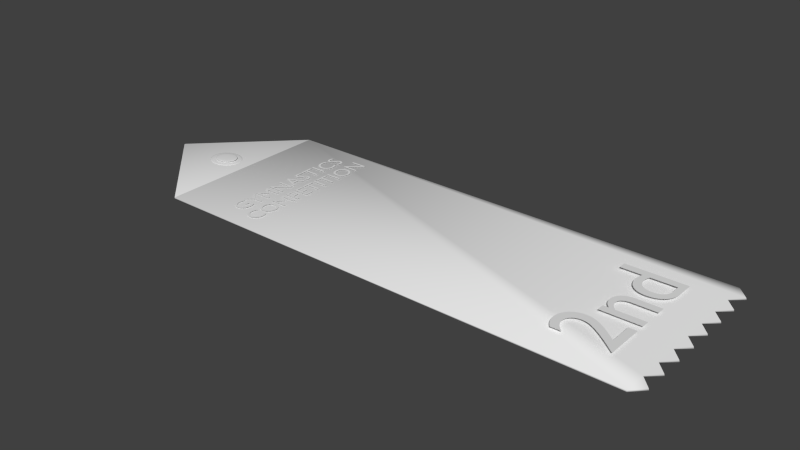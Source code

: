 # Source: LBSR_Ribbon.blend  (saved by Blender 2.73.0; exported with 4.5.12 LTS)
import bpy
from mathutils import Matrix  # noqa: F401  (used for matrix-valued properties, if any)

bpy.ops.wm.read_factory_settings(use_empty=True)
scene = bpy.context.scene
scene.name = 'Scene'

# ---- collections
col_collection_1 = bpy.data.collections.new('Collection 1'); scene.collection.children.link(col_collection_1)

# ---- materials (node trees are filled in below, after node groups)
mat_material = bpy.data.materials.new('Material')
mat_material.alpha_threshold = 0.0
mat_material.use_transparent_shadow = False
mat_material.roughness = 0.5
mat_material.line_color = (0.0, 0.0, 0.0, 1.0)

# ---- material node trees

# ---- world
world_world = bpy.data.worlds.new('World'); scene.world = world_world
world_world.color = (0.05088, 0.05088, 0.05088)
world_world.use_sun_shadow = False
world_world.sun_shadow_jitter_overblur = 0.0
world_world.cycles.sampling_method = 'MANUAL'
world_world.cycles.sample_map_resolution = 256

# ---- meshes
me_sphere = bpy.data.meshes.new('Sphere')
me_sphere.from_pydata([(-0.001181, -7.662e-10, 0.000978), (-0.002971, -7.7e-10, 0.001013), (-0.00462, -7.735e-10, 0.00107), (-0.006066, -7.766e-10, 0.001147), (-0.007252, -7.791e-10, 0.00124), (-0.008134, -7.809e-10, 0.001347), (-0.008677, -7.821e-10, 0.001462), (-0.00886, -7.825e-10, 0.001583), (-0.008677, -7.821e-10, 0.001703), (-0.008134, -7.809e-10, 0.001818), (-0.007252, -7.791e-10, 0.001925), (-0.006066, -7.766e-10, 0.002018), (-0.00462, -7.735e-10, 0.002095), (-0.002971, -7.7e-10, 0.002152), (-0.001181, -7.662e-10, 0.002187), (-0.001145, 0.0003215, 0.000978), (-0.0029, 0.0006307, 0.001013), (-0.004518, 0.0009156, 0.00107), (-0.005936, 0.001165, 0.001147), (-0.0071, 0.00137, 0.00124), (-0.007965, 0.001523, 0.001347), (-0.008497, 0.001616, 0.001462), (-0.008677, 0.001648, 0.001583), (-0.008497, 0.001616, 0.001703), (-0.007965, 0.001523, 0.001818), (-0.0071, 0.00137, 0.001925), (-0.005936, 0.001165, 0.002018), (-0.004518, 0.0009156, 0.002095), (-0.0029, 0.0006307, 0.002152), (-0.001145, 0.0003215, 0.002187), (-0.001039, 0.0006307, 0.000978), (-0.002693, 0.001237, 0.001013), (-0.004217, 0.001796, 0.00107), (-0.005552, 0.002286, 0.001147), (-0.006648, 0.002688, 0.00124), (-0.007463, 0.002987, 0.001347), (-0.007965, 0.003171, 0.001462), (-0.008134, 0.003233, 0.001583), (-0.007965, 0.003171, 0.001703), (-0.007463, 0.002987, 0.001818), (-0.006648, 0.002688, 0.001925), (-0.005552, 0.002286, 0.002018), (-0.004217, 0.001796, 0.002095), (-0.002693, 0.001237, 0.002152), (-0.001039, 0.0006307, 0.002187), (-0.0008671, 0.0009156, 0.000978), (-0.002355, 0.001796, 0.001013), (-0.003727, 0.002607, 0.00107), (-0.004929, 0.003319, 0.001147), (-0.005915, 0.003902, 0.00124), (-0.006648, 0.004336, 0.001347), (-0.0071, 0.004603, 0.001462), (-0.007252, 0.004693, 0.001583), (-0.0071, 0.004603, 0.001703), (-0.006648, 0.004336, 0.001818), (-0.005915, 0.003902, 0.001925), (-0.004929, 0.003319, 0.002018), (-0.003727, 0.002607, 0.002095), (-0.002355, 0.001796, 0.002152), (-0.0008671, 0.0009156, 0.002187), (-0.0006356, 0.001165, 0.000978), (-0.001901, 0.002286, 0.001013), (-0.003068, 0.003319, 0.00107), (-0.00409, 0.004224, 0.001147), (-0.004929, 0.004967, 0.00124), (-0.005552, 0.005519, 0.001347), (-0.005936, 0.005859, 0.001462), (-0.006066, 0.005973, 0.001583), (-0.005936, 0.005859, 0.001703), (-0.005552, 0.005519, 0.001818), (-0.004929, 0.004967, 0.001925), (-0.00409, 0.004224, 0.002018), (-0.003068, 0.003319, 0.002095), (-0.001901, 0.002286, 0.002152), (-0.0006356, 0.001165, 0.002187), (-0.0003536, 0.00137, 0.000978), (-0.001348, 0.002688, 0.001013), (-0.002264, 0.003902, 0.00107), (-0.003068, 0.004967, 0.001147), (-0.003727, 0.00584, 0.00124), (-0.004217, 0.006489, 0.001347), (-0.004518, 0.006889, 0.001462), (-0.00462, 0.007024, 0.001583), (-0.004518, 0.006889, 0.001703), (-0.004217, 0.006489, 0.001818), (-0.003727, 0.00584, 0.001925), (-0.003068, 0.004967, 0.002018), (-0.002264, 0.003902, 0.002095), (-0.001348, 0.002688, 0.002152), (-0.0003536, 0.00137, 0.002187), (-3.176e-05, 0.001523, 0.000978), (-0.0007167, 0.002987, 0.001013), (-0.001348, 0.004336, 0.00107), (-0.001901, 0.005519, 0.001147), (-0.002355, 0.006489, 0.00124), (-0.002693, 0.00721, 0.001347), (-0.0029, 0.007655, 0.001462), (-0.002971, 0.007805, 0.001583), (-0.0029, 0.007655, 0.001703), (-0.002693, 0.00721, 0.001818), (-0.002355, 0.006489, 0.001925), (-0.001901, 0.005519, 0.002018), (-0.001348, 0.004336, 0.002095), (-0.0007167, 0.002987, 0.002152), (-3.176e-05, 0.001523, 0.002187), (0.0003174, 0.001616, 0.000978), (-3.176e-05, 0.003171, 0.001013), (-0.0003536, 0.004603, 0.00107), (-0.0006356, 0.005859, 0.001147), (-0.0008671, 0.006889, 0.00124), (-0.001039, 0.007655, 0.001347), (-0.001145, 0.008126, 0.001462), (-0.001181, 0.008285, 0.001583), (-0.001145, 0.008126, 0.001703), (-0.001039, 0.007655, 0.001818), (-0.0008671, 0.006889, 0.001925), (-0.0006356, 0.005859, 0.002018), (-0.0003536, 0.004603, 0.002095), (-3.176e-05, 0.003171, 0.002152), (0.0003174, 0.001616, 0.002187), (0.0006805, 0.001648, 0.000978), (0.0006805, 0.003233, 0.001013), (0.0006805, 0.004693, 0.00107), (0.0006805, 0.005973, 0.001147), (0.0006805, 0.007024, 0.00124), (0.0006805, 0.007805, 0.001347), (0.0006805, 0.008285, 0.001462), (0.0006805, 0.008448, 0.001583), (0.0006805, 0.008285, 0.001703), (0.0006805, 0.007805, 0.001818), (0.0006805, 0.007024, 0.001925), (0.0006805, 0.005973, 0.002018), (0.0006805, 0.004693, 0.002095), (0.0006805, 0.003233, 0.002152), (0.0006805, 0.001648, 0.002187), (0.001044, 0.001616, 0.000978), (0.001393, 0.003171, 0.001013), (0.001715, 0.004603, 0.00107), (0.001997, 0.005859, 0.001147), (0.002228, 0.006889, 0.00124), (0.0024, 0.007655, 0.001347), (0.002506, 0.008126, 0.001462), (0.002542, 0.008285, 0.001583), (0.002506, 0.008126, 0.001703), (0.0024, 0.007655, 0.001818), (0.002228, 0.006889, 0.001925), (0.001997, 0.005859, 0.002018), (0.001715, 0.004603, 0.002095), (0.001393, 0.003171, 0.002152), (0.001044, 0.001616, 0.002187), (0.001393, 0.001523, 0.000978), (0.002078, 0.002987, 0.001013), (0.002709, 0.004336, 0.00107), (0.003262, 0.005519, 0.001147), (0.003716, 0.006489, 0.00124), (0.004054, 0.00721, 0.001347), (0.004261, 0.007655, 0.001462), (0.004332, 0.007805, 0.001583), (0.004261, 0.007655, 0.001703), (0.004054, 0.00721, 0.001818), (0.003716, 0.006489, 0.001925), (0.003262, 0.005519, 0.002018), (0.002709, 0.004336, 0.002095), (0.002078, 0.002987, 0.002152), (0.001393, 0.001523, 0.002187), (0.001715, 0.00137, 0.000978), (0.002709, 0.002688, 0.001013), (0.003625, 0.003902, 0.00107), (0.004429, 0.004967, 0.001147), (0.005088, 0.00584, 0.00124), (0.005578, 0.006489, 0.001347), (0.005879, 0.006889, 0.001462), (0.005981, 0.007024, 0.001583), (0.005879, 0.006889, 0.001703), (0.005578, 0.006489, 0.001818), (0.005088, 0.00584, 0.001925), (0.004429, 0.004967, 0.002018), (0.003625, 0.003902, 0.002095), (0.002709, 0.002688, 0.002152), (0.001715, 0.00137, 0.002187), (0.001997, 0.001165, 0.000978), (0.003262, 0.002286, 0.001013), (0.004429, 0.003319, 0.00107), (0.005451, 0.004224, 0.001147), (0.00629, 0.004967, 0.00124), (0.006913, 0.005519, 0.001347), (0.007297, 0.005859, 0.001462), (0.007427, 0.005973, 0.001583), (0.007297, 0.005859, 0.001703), (0.006913, 0.005519, 0.001818), (0.00629, 0.004967, 0.001925), (0.005451, 0.004224, 0.002018), (0.004429, 0.003319, 0.002095), (0.003262, 0.002286, 0.002152), (0.001997, 0.001165, 0.002187), (0.002228, 0.0009156, 0.000978), (0.003716, 0.001796, 0.001013), (0.005088, 0.002607, 0.00107), (0.00629, 0.003319, 0.001147), (0.007276, 0.003902, 0.00124), (0.008009, 0.004336, 0.001347), (0.008461, 0.004603, 0.001462), (0.008613, 0.004693, 0.001583), (0.008461, 0.004603, 0.001703), (0.008009, 0.004336, 0.001818), (0.007276, 0.003902, 0.001925), (0.00629, 0.003319, 0.002018), (0.005088, 0.002607, 0.002095), (0.003716, 0.001796, 0.002152), (0.002228, 0.0009156, 0.002187), (0.0024, 0.0006307, 0.000978), (0.004054, 0.001237, 0.001013), (0.005578, 0.001796, 0.00107), (0.006913, 0.002286, 0.001147), (0.008009, 0.002688, 0.00124), (0.008824, 0.002987, 0.001347), (0.009326, 0.003171, 0.001462), (0.009495, 0.003233, 0.001583), (0.009326, 0.003171, 0.001703), (0.008824, 0.002987, 0.001818), (0.008009, 0.002688, 0.001925), (0.006913, 0.002286, 0.002018), (0.005578, 0.001796, 0.002095), (0.004054, 0.001237, 0.002152), (0.0024, 0.0006307, 0.002187), (0.002506, 0.0003215, 0.000978), (0.004261, 0.0006307, 0.001013), (0.005879, 0.0009156, 0.00107), (0.007297, 0.001165, 0.001147), (0.008461, 0.00137, 0.00124), (0.009326, 0.001523, 0.001347), (0.009858, 0.001616, 0.001462), (0.01004, 0.001648, 0.001583), (0.009858, 0.001616, 0.001703), (0.009326, 0.001523, 0.001818), (0.008461, 0.00137, 0.001925), (0.007297, 0.001165, 0.002018), (0.005879, 0.0009156, 0.002095), (0.004261, 0.0006307, 0.002152), (0.002506, 0.0003215, 0.002187), (0.002542, -8.192e-10, 0.000978), (0.004332, -4.063e-10, 0.001013), (0.005981, -5.287e-10, 0.00107), (0.007427, -9.662e-10, 0.001147), (0.008613, -1.467e-09, 0.00124), (0.009495, -2.065e-10, 0.001347), (0.01004, -1.464e-09, 0.001462), (0.01022, -1.59e-09, 0.001583), (0.01004, -1.464e-09, 0.001703), (0.009495, -2.065e-10, 0.001818), (0.008613, -1.467e-09, 0.001925), (0.007427, -9.662e-10, 0.002018), (0.005981, -8.434e-10, 0.002095), (0.004332, -7.21e-10, 0.002152), (0.002542, -7.248e-10, 0.002187), (0.0006805, -7.622e-10, 0.002199), (0.002506, -0.0003215, 0.000978), (0.004261, -0.0006307, 0.001013), (0.005879, -0.0009156, 0.00107), (0.007297, -0.001165, 0.001147), (0.008461, -0.00137, 0.00124), (0.009326, -0.001523, 0.001347), (0.009858, -0.001616, 0.001462), (0.01004, -0.001648, 0.001583), (0.009858, -0.001616, 0.001703), (0.009326, -0.001523, 0.001818), (0.008461, -0.00137, 0.001925), (0.007297, -0.001165, 0.002018), (0.005879, -0.0009156, 0.002095), (0.004261, -0.0006307, 0.002152), (0.002506, -0.0003215, 0.002187), (0.0024, -0.0006307, 0.000978), (0.004054, -0.001237, 0.001013), (0.005578, -0.001796, 0.00107), (0.006913, -0.002286, 0.001147), (0.008009, -0.002688, 0.00124), (0.008824, -0.002987, 0.001347), (0.009326, -0.003171, 0.001462), (0.009495, -0.003233, 0.001583), (0.009326, -0.003171, 0.001703), (0.008824, -0.002987, 0.001818), (0.008009, -0.002688, 0.001925), (0.006913, -0.002286, 0.002018), (0.005578, -0.001796, 0.002095), (0.004054, -0.001237, 0.002152), (0.0024, -0.0006307, 0.002187), (0.002228, -0.0009156, 0.000978), (0.003716, -0.001796, 0.001013), (0.005088, -0.002607, 0.00107), (0.00629, -0.003319, 0.001147), (0.007276, -0.003902, 0.00124), (0.008009, -0.004336, 0.001347), (0.008461, -0.004603, 0.001462), (0.008613, -0.004693, 0.001583), (0.008461, -0.004603, 0.001703), (0.008009, -0.004336, 0.001818), (0.007276, -0.003902, 0.001925), (0.00629, -0.003319, 0.002018), (0.005088, -0.002607, 0.002095), (0.003716, -0.001796, 0.002152), (0.002228, -0.0009156, 0.002187), (0.001997, -0.001165, 0.000978), (0.003262, -0.002286, 0.001013), (0.004429, -0.003319, 0.00107), (0.005451, -0.004224, 0.001147), (0.00629, -0.004967, 0.00124), (0.006913, -0.005519, 0.001347), (0.007297, -0.005859, 0.001462), (0.007427, -0.005973, 0.001583), (0.007297, -0.005859, 0.001703), (0.006913, -0.005519, 0.001818), (0.00629, -0.004967, 0.001925), (0.005451, -0.004224, 0.002018), (0.004429, -0.003319, 0.002095), (0.003262, -0.002286, 0.002152), (0.001997, -0.001165, 0.002187), (0.001715, -0.00137, 0.000978), (0.002709, -0.002688, 0.001013), (0.003625, -0.003902, 0.00107), (0.004429, -0.004967, 0.001147), (0.005088, -0.00584, 0.00124), (0.005578, -0.006489, 0.001347), (0.005879, -0.006889, 0.001462), (0.005981, -0.007024, 0.001583), (0.005879, -0.006889, 0.001703), (0.005578, -0.006489, 0.001818), (0.005088, -0.00584, 0.001925), (0.004429, -0.004967, 0.002018), (0.003625, -0.003902, 0.002095), (0.002709, -0.002688, 0.002152), (0.001715, -0.00137, 0.002187), (0.001393, -0.001523, 0.000978), (0.002078, -0.002987, 0.001013), (0.002709, -0.004336, 0.00107), (0.003262, -0.005519, 0.001147), (0.003716, -0.006489, 0.00124), (0.004054, -0.00721, 0.001347), (0.004261, -0.007655, 0.001462), (0.004332, -0.007805, 0.001583), (0.004261, -0.007655, 0.001703), (0.004054, -0.00721, 0.001818), (0.003716, -0.006489, 0.001925), (0.003262, -0.005519, 0.002018), (0.002709, -0.004336, 0.002095), (0.002078, -0.002987, 0.002152), (0.001393, -0.001523, 0.002187), (0.001044, -0.001616, 0.000978), (0.001393, -0.003171, 0.001013), (0.001715, -0.004603, 0.00107), (0.001997, -0.005859, 0.001147), (0.002228, -0.006889, 0.00124), (0.0024, -0.007655, 0.001347), (0.002506, -0.008126, 0.001462), (0.002542, -0.008285, 0.001583), (0.002506, -0.008126, 0.001703), (0.0024, -0.007655, 0.001818), (0.002228, -0.006889, 0.001925), (0.001997, -0.005859, 0.002018), (0.001715, -0.004603, 0.002095), (0.001393, -0.003171, 0.002152), (0.001044, -0.001616, 0.002187), (0.0006805, -0.001648, 0.000978), (0.0006805, -0.003233, 0.001013), (0.0006805, -0.004693, 0.00107), (0.0006805, -0.005973, 0.001147), (0.0006805, -0.007024, 0.00124), (0.0006805, -0.007805, 0.001347), (0.0006805, -0.008285, 0.001462), (0.0006805, -0.008448, 0.001583), (0.0006805, -0.008285, 0.001703), (0.0006805, -0.007805, 0.001818), (0.0006805, -0.007024, 0.001925), (0.0006805, -0.005973, 0.002018), (0.0006805, -0.004693, 0.002095), (0.0006805, -0.003233, 0.002152), (0.0006805, -0.001648, 0.002187), (0.0003174, -0.001616, 0.000978), (-3.176e-05, -0.003171, 0.001013), (-0.0003536, -0.004603, 0.00107), (-0.0006356, -0.005859, 0.001147), (-0.0008671, -0.006889, 0.00124), (-0.001039, -0.007655, 0.001347), (-0.001145, -0.008126, 0.001462), (-0.001181, -0.008285, 0.001583), (-0.001145, -0.008126, 0.001703), (-0.001039, -0.007655, 0.001818), (-0.0008671, -0.006889, 0.001925), (-0.0006356, -0.005859, 0.002018), (-0.0003536, -0.004603, 0.002095), (-3.176e-05, -0.003171, 0.002152), (0.0003174, -0.001616, 0.002187), (-3.176e-05, -0.001523, 0.000978), (-0.0007167, -0.002987, 0.001013), (-0.001348, -0.004336, 0.00107), (-0.001901, -0.005519, 0.001147), (-0.002355, -0.006489, 0.00124), (-0.002693, -0.00721, 0.001347), (-0.0029, -0.007655, 0.001462), (-0.002971, -0.007805, 0.001583), (-0.0029, -0.007655, 0.001703), (-0.002693, -0.00721, 0.001818), (-0.002355, -0.006489, 0.001925), (-0.001901, -0.005519, 0.002018), (-0.001348, -0.004336, 0.002095), (-0.0007167, -0.002987, 0.002152), (-3.176e-05, -0.001523, 0.002187), (-0.0003536, -0.00137, 0.000978), (-0.001348, -0.002688, 0.001013), (-0.002264, -0.003902, 0.00107), (-0.003068, -0.004967, 0.001147), (-0.003727, -0.00584, 0.00124), (-0.004217, -0.006489, 0.001347), (-0.004518, -0.006889, 0.001462), (-0.00462, -0.007024, 0.001583), (-0.004518, -0.006889, 0.001703), (-0.004217, -0.006489, 0.001818), (-0.003727, -0.00584, 0.001925), (-0.003068, -0.004967, 0.002018), (-0.002264, -0.003902, 0.002095), (-0.001348, -0.002688, 0.002152), (-0.0003536, -0.00137, 0.002187), (-0.0006356, -0.001165, 0.000978), (-0.001901, -0.002286, 0.001013), (-0.003068, -0.003319, 0.00107), (-0.00409, -0.004224, 0.001147), (-0.004929, -0.004967, 0.00124), (-0.005552, -0.005519, 0.001347), (-0.005936, -0.005859, 0.001462), (-0.006066, -0.005973, 0.001583), (-0.005936, -0.005859, 0.001703), (-0.005552, -0.005519, 0.001818), (-0.004929, -0.004967, 0.001925), (-0.00409, -0.004224, 0.002018), (-0.003068, -0.003319, 0.002095), (-0.001901, -0.002286, 0.002152), (-0.0006356, -0.001165, 0.002187), (-0.0008671, -0.0009156, 0.000978), (-0.002355, -0.001796, 0.001013), (-0.003727, -0.002607, 0.00107), (-0.004929, -0.003319, 0.001147), (-0.005915, -0.003902, 0.00124), (-0.006648, -0.004336, 0.001347), (-0.0071, -0.004603, 0.001462), (-0.007252, -0.004693, 0.001583), (-0.0071, -0.004603, 0.001703), (-0.006648, -0.004336, 0.001818), (-0.005915, -0.003902, 0.001925), (-0.004929, -0.003319, 0.002018), (-0.003727, -0.002607, 0.002095), (-0.002355, -0.001796, 0.002152), (-0.0008671, -0.0009156, 0.002187), (0.0006805, -1.816e-09, 0.0009662), (-0.001039, -0.0006307, 0.000978), (-0.002693, -0.001237, 0.001013), (-0.004217, -0.001796, 0.00107), (-0.005552, -0.002286, 0.001147), (-0.006648, -0.002688, 0.00124), (-0.007463, -0.002987, 0.001347), (-0.007965, -0.003171, 0.001462), (-0.008134, -0.003233, 0.001583), (-0.007965, -0.003171, 0.001703), (-0.007463, -0.002987, 0.001818), (-0.006648, -0.002688, 0.001925), (-0.005552, -0.002286, 0.002018), (-0.004217, -0.001796, 0.002095), (-0.002693, -0.001237, 0.002152), (-0.001039, -0.0006307, 0.002187), (-0.001145, -0.0003215, 0.000978), (-0.0029, -0.0006307, 0.001013), (-0.004518, -0.0009156, 0.00107), (-0.005936, -0.001165, 0.001147), (-0.0071, -0.00137, 0.00124), (-0.007965, -0.001523, 0.001347), (-0.008497, -0.001616, 0.001462), (-0.008677, -0.001648, 0.001583), (-0.008497, -0.001616, 0.001703), (-0.007965, -0.001523, 0.001818), (-0.0071, -0.00137, 0.001925), (-0.005936, -0.001165, 0.002018), (-0.004518, -0.0009156, 0.002095), (-0.0029, -0.0006307, 0.002152), (-0.001145, -0.0003215, 0.002187), (-0.002818, 0.0, -0.0009152), (-0.005527, 0.0, -0.0008621), (-0.008024, 0.0, -0.0007759), (-0.01021, 0.0, -0.0006598), (-0.01201, 0.0, -0.0005184), (-0.01334, 0.0, -0.0003571), (-0.01417, 0.0, -0.000182), (-0.01444, 0.0, -7.045e-11), (-0.01417, 0.0, 0.000182), (-0.01334, 0.0, 0.0003571), (-0.01201, 0.0, 0.0005184), (-0.01021, 0.0, 0.0006598), (-0.008024, 0.0, 0.0007759), (-0.005527, 0.0, 0.0008621), (-0.002818, 0.0, 0.0009152), (-0.002764, 0.0004867, -0.0009152), (-0.005421, 0.0009547, -0.0008621), (-0.00787, 0.001386, -0.0007759), (-0.01002, 0.001764, -0.0006598), (-0.01178, 0.002074, -0.0005184), (-0.01309, 0.002305, -0.0003571), (-0.01389, 0.002447, -0.000182), (-0.01417, 0.002495, -7.045e-11), (-0.01389, 0.002447, 0.000182), (-0.01309, 0.002305, 0.0003571), (-0.01178, 0.002074, 0.0005184), (-0.01002, 0.001764, 0.0006598), (-0.00787, 0.001386, 0.0007759), (-0.005421, 0.0009547, 0.0008621), (-0.002764, 0.0004867, 0.0009152), (-0.002603, 0.0009547, -0.0009152), (-0.005106, 0.001873, -0.0008621), (-0.007413, 0.002719, -0.0007759), (-0.009435, 0.00346, -0.0006598), (-0.01109, 0.004069, -0.0005184), (-0.01233, 0.004521, -0.0003571), (-0.01309, 0.0048, -0.000182), (-0.01334, 0.004894, -7.045e-11), (-0.01309, 0.0048, 0.000182), (-0.01233, 0.004521, 0.0003571), (-0.01109, 0.004069, 0.0005184), (-0.009435, 0.00346, 0.0006598), (-0.007413, 0.002719, 0.0007759), (-0.005106, 0.001873, 0.0008621), (-0.002603, 0.0009547, 0.0009152), (-0.002343, 0.001386, -0.0009152), (-0.004596, 0.002719, -0.0008621), (-0.006672, 0.003947, -0.0007759), (-0.008492, 0.005024, -0.0006598), (-0.009985, 0.005907, -0.0005184), (-0.01109, 0.006564, -0.0003571), (-0.01178, 0.006968, -0.000182), (-0.01201, 0.007105, -7.045e-11), (-0.01178, 0.006968, 0.000182), (-0.01109, 0.006564, 0.0003571), (-0.009985, 0.005907, 0.0005184), (-0.008492, 0.005024, 0.0006598), (-0.006672, 0.003947, 0.0007759), (-0.004596, 0.002719, 0.0008621), (-0.002343, 0.001386, 0.0009152), (-0.001992, 0.001764, -0.0009152), (-0.003908, 0.00346, -0.0008621), (-0.005674, 0.005024, -0.0007759), (-0.007222, 0.006394, -0.0006598), (-0.008492, 0.007519, -0.0005184), (-0.009435, 0.008354, -0.0003571), (-0.01002, 0.008869, -0.000182), (-0.01021, 0.009043, -7.045e-11), (-0.01002, 0.008869, 0.000182), (-0.009435, 0.008354, 0.0003571), (-0.008492, 0.007519, 0.0005184), (-0.007222, 0.006394, 0.0006598), (-0.005674, 0.005024, 0.0007759), (-0.003908, 0.00346, 0.0008621), (-0.001992, 0.001764, 0.0009152), (-0.001565, 0.002074, -0.0009152), (-0.003071, 0.004069, -0.0008621), (-0.004458, 0.005907, -0.0007759), (-0.005674, 0.007519, -0.0006598), (-0.006672, 0.008841, -0.0005184), (-0.007413, 0.009824, -0.0003571), (-0.00787, 0.01043, -0.000182), (-0.008024, 0.01063, -7.045e-11), (-0.00787, 0.01043, 0.000182), (-0.007413, 0.009824, 0.0003571), (-0.006672, 0.008841, 0.0005184), (-0.005674, 0.007519, 0.0006598), (-0.004458, 0.005907, 0.0007759), (-0.003071, 0.004069, 0.0008621), (-0.001565, 0.002074, 0.0009152), (-0.001078, 0.002305, -0.0009152), (-0.002115, 0.004521, -0.0008621), (-0.003071, 0.006564, -0.0007759), (-0.003908, 0.008354, -0.0006598), (-0.004596, 0.009824, -0.0005184), (-0.005106, 0.01092, -0.0003571), (-0.005421, 0.01159, -0.000182), (-0.005527, 0.01181, -7.045e-11), (-0.005421, 0.01159, 0.000182), (-0.005106, 0.01092, 0.0003571), (-0.004596, 0.009824, 0.0005184), (-0.003908, 0.008354, 0.0006598), (-0.003071, 0.006564, 0.0007759), (-0.002115, 0.004521, 0.0008621), (-0.001078, 0.002305, 0.0009152), (-0.0005497, 0.002447, -0.0009152), (-0.001078, 0.0048, -0.0008621), (-0.001565, 0.006968, -0.0007759), (-0.001992, 0.008869, -0.0006598), (-0.002343, 0.01043, -0.0005184), (-0.002603, 0.01159, -0.0003571), (-0.002764, 0.0123, -0.000182), (-0.002818, 0.01254, -7.045e-11), (-0.002764, 0.0123, 0.000182), (-0.002603, 0.01159, 0.0003571), (-0.002343, 0.01043, 0.0005184), (-0.001992, 0.008869, 0.0006598), (-0.001565, 0.006968, 0.0007759), (-0.001078, 0.0048, 0.0008621), (-0.0005497, 0.002447, 0.0009152), (4.718e-09, 0.002495, -0.0009152), (4.61e-09, 0.004894, -0.0008621), (4.502e-09, 0.007105, -0.0007759), (4.61e-09, 0.009043, -0.0006598), (4.825e-09, 0.01063, -0.0005184), (3.964e-09, 0.01181, -0.0003571), (5.686e-09, 0.01254, -0.000182), (5.471e-09, 0.01279, -7.045e-11), (5.686e-09, 0.01254, 0.000182), (3.319e-09, 0.01181, 0.0003571), (4.825e-09, 0.01063, 0.0005184), (4.61e-09, 0.009043, 0.0006598), (4.933e-09, 0.007105, 0.0007759), (4.395e-09, 0.004894, 0.0008621), (4.449e-09, 0.002495, 0.0009152), (0.0005497, 0.002447, -0.0009152), (0.001078, 0.0048, -0.0008621), (0.001565, 0.006968, -0.0007759), (0.001992, 0.008869, -0.0006598), (0.002343, 0.01043, -0.0005184), (0.002603, 0.01159, -0.0003571), (0.002764, 0.0123, -0.000182), (0.002818, 0.01254, -7.045e-11), (0.002764, 0.0123, 0.000182), (0.002603, 0.01159, 0.0003571), (0.002343, 0.01043, 0.0005184), (0.001992, 0.008869, 0.0006598), (0.001565, 0.006968, 0.0007759), (0.001078, 0.0048, 0.0008621), (0.0005497, 0.002447, 0.0009152), (0.001078, 0.002305, -0.0009152), (0.002115, 0.004521, -0.0008621), (0.003071, 0.006564, -0.0007759), (0.003908, 0.008354, -0.0006598), (0.004596, 0.009824, -0.0005184), (0.005106, 0.01092, -0.0003571), (0.005421, 0.01159, -0.000182), (0.005527, 0.01181, -7.045e-11), (0.005421, 0.01159, 0.000182), (0.005106, 0.01092, 0.0003571), (0.004596, 0.009824, 0.0005184), (0.003908, 0.008354, 0.0006598), (0.003071, 0.006564, 0.0007759), (0.002115, 0.004521, 0.0008621), (0.001078, 0.002305, 0.0009152), (0.001565, 0.002074, -0.0009152), (0.003071, 0.004069, -0.0008621), (0.004458, 0.005907, -0.0007759), (0.005674, 0.007519, -0.0006598), (0.006672, 0.008841, -0.0005184), (0.007413, 0.009824, -0.0003571), (0.00787, 0.01043, -0.000182), (0.008024, 0.01063, -7.045e-11), (0.00787, 0.01043, 0.000182), (0.007413, 0.009824, 0.0003571), (0.006672, 0.008841, 0.0005184), (0.005674, 0.007519, 0.0006598), (0.004458, 0.005907, 0.0007759), (0.003071, 0.004069, 0.0008621), (0.001565, 0.002074, 0.0009152), (0.001992, 0.001764, -0.0009152), (0.003908, 0.00346, -0.0008621), (0.005674, 0.005024, -0.0007759), (0.007222, 0.006394, -0.0006598), (0.008492, 0.007519, -0.0005184), (0.009435, 0.008354, -0.0003571), (0.01002, 0.008869, -0.000182), (0.01021, 0.009043, -7.045e-11), (0.01002, 0.008869, 0.000182), (0.009435, 0.008354, 0.0003571), (0.008492, 0.007519, 0.0005184), (0.007222, 0.006394, 0.0006598), (0.005674, 0.005024, 0.0007759), (0.003908, 0.00346, 0.0008621), (0.001992, 0.001764, 0.0009152), (0.002343, 0.001386, -0.0009152), (0.004596, 0.002719, -0.0008621), (0.006672, 0.003947, -0.0007759), (0.008492, 0.005024, -0.0006598), (0.009985, 0.005907, -0.0005184), (0.01109, 0.006564, -0.0003571), (0.01178, 0.006968, -0.000182), (0.01201, 0.007105, -7.045e-11), (0.01178, 0.006968, 0.000182), (0.01109, 0.006564, 0.0003571), (0.009985, 0.005907, 0.0005184), (0.008492, 0.005024, 0.0006598), (0.006672, 0.003947, 0.0007759), (0.004596, 0.002719, 0.0008621), (0.002343, 0.001386, 0.0009152), (0.002603, 0.0009547, -0.0009152), (0.005106, 0.001873, -0.0008621), (0.007413, 0.002719, -0.0007759), (0.009435, 0.00346, -0.0006598), (0.01109, 0.004069, -0.0005184), (0.01233, 0.004521, -0.0003571), (0.01309, 0.0048, -0.000182), (0.01334, 0.004894, -7.045e-11), (0.01309, 0.0048, 0.000182), (0.01233, 0.004521, 0.0003571), (0.01109, 0.004069, 0.0005184), (0.009435, 0.00346, 0.0006598), (0.007413, 0.002719, 0.0007759), (0.005106, 0.001873, 0.0008621), (0.002603, 0.0009547, 0.0009152), (0.002764, 0.0004867, -0.0009152), (0.005421, 0.0009547, -0.0008621), (0.00787, 0.001386, -0.0007759), (0.01002, 0.001764, -0.0006598), (0.01178, 0.002074, -0.0005184), (0.01309, 0.002305, -0.0003571), (0.01389, 0.002447, -0.000182), (0.01417, 0.002495, -7.045e-11), (0.01389, 0.002447, 0.000182), (0.01309, 0.002305, 0.0003571), (0.01178, 0.002074, 0.0005184), (0.01002, 0.001764, 0.0006598), (0.00787, 0.001386, 0.0007759), (0.005421, 0.0009547, 0.0008621), (0.002764, 0.0004867, 0.0009152), (0.002818, -9.223e-11, -0.0009152), (0.005527, 5.271e-10, -0.0008621), (0.008024, 3.365e-10, -0.0007759), (0.01021, -3.304e-10, -0.0006598), (0.01201, -1.093e-09, -0.0005184), (0.01334, 8.129e-10, -0.0003571), (0.01417, -1.093e-09, -0.000182), (0.01444, -1.283e-09, -7.045e-11), (0.01417, -1.093e-09, 0.000182), (0.01334, 8.129e-10, 0.0003571), (0.01201, -1.093e-09, 0.0005184), (0.01021, -3.304e-10, 0.0006598), (0.008024, -1.399e-10, 0.0007759), (0.005527, 5.069e-11, 0.0008621), (0.002818, 5.069e-11, 0.0009152), (4.706e-09, 0.0, 0.0009331), (0.002764, -0.0004867, -0.0009152), (0.005421, -0.0009547, -0.0008621), (0.00787, -0.001386, -0.0007759), (0.01002, -0.001764, -0.0006598), (0.01178, -0.002074, -0.0005184), (0.01309, -0.002305, -0.0003571), (0.01389, -0.002447, -0.000182), (0.01417, -0.002495, -7.045e-11), (0.01389, -0.002447, 0.000182), (0.01309, -0.002305, 0.0003571), (0.01178, -0.002074, 0.0005184), (0.01002, -0.001764, 0.0006598), (0.00787, -0.001386, 0.0007759), (0.005421, -0.0009547, 0.0008621), (0.002764, -0.0004867, 0.0009152), (0.002603, -0.0009547, -0.0009152), (0.005106, -0.001873, -0.0008621), (0.007413, -0.002719, -0.0007759), (0.009435, -0.00346, -0.0006598), (0.01109, -0.004069, -0.0005184), (0.01233, -0.004521, -0.0003571), (0.01309, -0.0048, -0.000182), (0.01334, -0.004894, -7.045e-11), (0.01309, -0.0048, 0.000182), (0.01233, -0.004521, 0.0003571), (0.01109, -0.004069, 0.0005184), (0.009435, -0.00346, 0.0006598), (0.007413, -0.002719, 0.0007759), (0.005106, -0.001873, 0.0008621), (0.002603, -0.0009547, 0.0009152), (0.002343, -0.001386, -0.0009152), (0.004596, -0.002719, -0.0008621), (0.006672, -0.003947, -0.0007759), (0.008492, -0.005024, -0.0006598), (0.009985, -0.005907, -0.0005184), (0.01109, -0.006564, -0.0003571), (0.01178, -0.006968, -0.000182), (0.01201, -0.007105, -7.045e-11), (0.01178, -0.006968, 0.000182), (0.01109, -0.006564, 0.0003571), (0.009985, -0.005907, 0.0005184), (0.008492, -0.005024, 0.0006598), (0.006672, -0.003947, 0.0007759), (0.004596, -0.002719, 0.0008621), (0.002343, -0.001386, 0.0009152), (0.001992, -0.001764, -0.0009152), (0.003908, -0.00346, -0.0008621), (0.005674, -0.005024, -0.0007759), (0.007222, -0.006394, -0.0006598), (0.008492, -0.007519, -0.0005184), (0.009435, -0.008354, -0.0003571), (0.01002, -0.008869, -0.000182), (0.01021, -0.009043, -7.045e-11), (0.01002, -0.008869, 0.000182), (0.009435, -0.008354, 0.0003571), (0.008492, -0.007519, 0.0005184), (0.007222, -0.006394, 0.0006598), (0.005674, -0.005024, 0.0007759), (0.003908, -0.00346, 0.0008621), (0.001992, -0.001764, 0.0009152), (0.001565, -0.002074, -0.0009152), (0.003071, -0.004069, -0.0008621), (0.004458, -0.005907, -0.0007759), (0.005674, -0.007519, -0.0006598), (0.006672, -0.008841, -0.0005184), (0.007413, -0.009824, -0.0003571), (0.00787, -0.01043, -0.000182), (0.008024, -0.01063, -7.045e-11), (0.00787, -0.01043, 0.000182), (0.007413, -0.009824, 0.0003571), (0.006672, -0.008841, 0.0005184), (0.005674, -0.007519, 0.0006598), (0.004458, -0.005907, 0.0007759), (0.003071, -0.004069, 0.0008621), (0.001565, -0.002074, 0.0009152), (0.001078, -0.002305, -0.0009152), (0.002115, -0.004521, -0.0008621), (0.003071, -0.006564, -0.0007759), (0.003908, -0.008354, -0.0006598), (0.004596, -0.009824, -0.0005184), (0.005106, -0.01092, -0.0003571), (0.005421, -0.01159, -0.000182), (0.005527, -0.01181, -7.045e-11), (0.005421, -0.01159, 0.000182), (0.005106, -0.01092, 0.0003571), (0.004596, -0.009824, 0.0005184), (0.003908, -0.008354, 0.0006598), (0.003071, -0.006564, 0.0007759), (0.002115, -0.004521, 0.0008621), (0.001078, -0.002305, 0.0009152), (0.0005497, -0.002447, -0.0009152), (0.001078, -0.0048, -0.0008621), (0.001565, -0.006968, -0.0007759), (0.001992, -0.008869, -0.0006598), (0.002343, -0.01043, -0.0005184), (0.002603, -0.01159, -0.0003571), (0.002764, -0.0123, -0.000182), (0.002818, -0.01254, -7.045e-11), (0.002764, -0.0123, 0.000182), (0.002603, -0.01159, 0.0003571), (0.002343, -0.01043, 0.0005184), (0.001992, -0.008869, 0.0006598), (0.001565, -0.006968, 0.0007759), (0.001078, -0.0048, 0.0008621), (0.0005497, -0.002447, 0.0009152), (4.502e-09, -0.002495, -0.0009152), (4.072e-09, -0.004894, -0.0008621), (4.072e-09, -0.007105, -0.0007759), (2.673e-09, -0.009043, -0.0006598), (2.027e-09, -0.01063, -0.0005184), (4.61e-09, -0.01181, -0.0003571), (1.382e-09, -0.01254, -0.000182), (2.027e-09, -0.01279, -7.045e-11), (1.382e-09, -0.01254, 0.000182), (4.61e-09, -0.01181, 0.0003571), (2.027e-09, -0.01063, 0.0005184), (2.673e-09, -0.009043, 0.0006598), (3.749e-09, -0.007105, 0.0007759), (3.642e-09, -0.004894, 0.0008621), (4.556e-09, -0.002495, 0.0009152), (-0.0005497, -0.002447, -0.0009152), (-0.001078, -0.0048, -0.0008621), (-0.001565, -0.006968, -0.0007759), (-0.001992, -0.008869, -0.0006598), (-0.002343, -0.01043, -0.0005184), (-0.002603, -0.01159, -0.0003571), (-0.002764, -0.0123, -0.000182), (-0.002818, -0.01254, -7.045e-11), (-0.002764, -0.0123, 0.000182), (-0.002603, -0.01159, 0.0003571), (-0.002343, -0.01043, 0.0005184), (-0.001992, -0.008869, 0.0006598), (-0.001565, -0.006968, 0.0007759), (-0.001078, -0.0048, 0.0008621), (-0.0005497, -0.002447, 0.0009152), (-0.001078, -0.002305, -0.0009152), (-0.002115, -0.004521, -0.0008621), (-0.003071, -0.006564, -0.0007759), (-0.003908, -0.008354, -0.0006598), (-0.004596, -0.009824, -0.0005184), (-0.005106, -0.01092, -0.0003571), (-0.005421, -0.01159, -0.000182), (-0.005527, -0.01181, -7.045e-11), (-0.005421, -0.01159, 0.000182), (-0.005106, -0.01092, 0.0003571), (-0.004596, -0.009824, 0.0005184), (-0.003908, -0.008354, 0.0006598), (-0.003071, -0.006564, 0.0007759), (-0.002115, -0.004521, 0.0008621), (-0.001078, -0.002305, 0.0009152), (-0.001565, -0.002074, -0.0009152), (-0.003071, -0.004069, -0.0008621), (-0.004458, -0.005907, -0.0007759), (-0.005674, -0.007519, -0.0006598), (-0.006672, -0.008841, -0.0005184), (-0.007413, -0.009824, -0.0003571), (-0.00787, -0.01043, -0.000182), (-0.008024, -0.01063, -7.045e-11), (-0.00787, -0.01043, 0.000182), (-0.007413, -0.009824, 0.0003571), (-0.006672, -0.008841, 0.0005184), (-0.005674, -0.007519, 0.0006598), (-0.004458, -0.005907, 0.0007759), (-0.003071, -0.004069, 0.0008621), (-0.001565, -0.002074, 0.0009152), (-0.001992, -0.001764, -0.0009152), (-0.003908, -0.00346, -0.0008621), (-0.005674, -0.005024, -0.0007759), (-0.007222, -0.006394, -0.0006598), (-0.008492, -0.007519, -0.0005184), (-0.009435, -0.008354, -0.0003571), (-0.01002, -0.008869, -0.000182), (-0.01021, -0.009043, -7.045e-11), (-0.01002, -0.008869, 0.000182), (-0.009435, -0.008354, 0.0003571), (-0.008492, -0.007519, 0.0005184), (-0.007222, -0.006394, 0.0006598), (-0.005674, -0.005024, 0.0007759), (-0.003908, -0.00346, 0.0008621), (-0.001992, -0.001764, 0.0009152), (-0.002343, -0.001386, -0.0009152), (-0.004596, -0.002719, -0.0008621), (-0.006672, -0.003947, -0.0007759), (-0.008492, -0.005024, -0.0006598), (-0.009985, -0.005907, -0.0005184), (-0.01109, -0.006564, -0.0003571), (-0.01178, -0.006968, -0.000182), (-0.01201, -0.007105, -7.045e-11), (-0.01178, -0.006968, 0.000182), (-0.01109, -0.006564, 0.0003571), (-0.009985, -0.005907, 0.0005184), (-0.008492, -0.005024, 0.0006598), (-0.006672, -0.003947, 0.0007759), (-0.004596, -0.002719, 0.0008621), (-0.002343, -0.001386, 0.0009152), (3.582e-10, -1.595e-09, -0.0009331), (-0.002603, -0.0009547, -0.0009152), (-0.005106, -0.001873, -0.0008621), (-0.007413, -0.002719, -0.0007759), (-0.009435, -0.00346, -0.0006598), (-0.01109, -0.004069, -0.0005184), (-0.01233, -0.004521, -0.0003571), (-0.01309, -0.0048, -0.000182), (-0.01334, -0.004894, -7.045e-11), (-0.01309, -0.0048, 0.000182), (-0.01233, -0.004521, 0.0003571), (-0.01109, -0.004069, 0.0005184), (-0.009435, -0.00346, 0.0006598), (-0.007413, -0.002719, 0.0007759), (-0.005106, -0.001873, 0.0008621), (-0.002603, -0.0009547, 0.0009152), (-0.002764, -0.0004867, -0.0009152), (-0.005421, -0.0009547, -0.0008621), (-0.00787, -0.001386, -0.0007759), (-0.01002, -0.001764, -0.0006598), (-0.01178, -0.002074, -0.0005184), (-0.01309, -0.002305, -0.0003571), (-0.01389, -0.002447, -0.000182), (-0.01417, -0.002495, -7.045e-11), (-0.01389, -0.002447, 0.000182), (-0.01309, -0.002305, 0.0003571), (-0.01178, -0.002074, 0.0005184), (-0.01002, -0.001764, 0.0006598), (-0.00787, -0.001386, 0.0007759), (-0.005421, -0.0009547, 0.0008621), (-0.002764, -0.0004867, 0.0009152)], [], [(4, 3, 18, 19), (2, 1, 16, 17), (13, 12, 27, 28), (11, 10, 25, 26), (9, 8, 23, 24), (7, 6, 21, 22), (5, 4, 19, 20), (3, 2, 17, 18), (14, 13, 28, 29), (1, 0, 15, 16), (12, 11, 26, 27), (10, 9, 24, 25), (8, 7, 22, 23), (6, 5, 20, 21), (25, 24, 39, 40), (23, 22, 37, 38), (21, 20, 35, 36), (19, 18, 33, 34), (17, 16, 31, 32), (28, 27, 42, 43), (26, 25, 40, 41), (24, 23, 38, 39), (22, 21, 36, 37), (20, 19, 34, 35), (18, 17, 32, 33), (29, 28, 43, 44), (16, 15, 30, 31), (27, 26, 41, 42), (40, 39, 54, 55), (38, 37, 52, 53), (36, 35, 50, 51), (34, 33, 48, 49), (32, 31, 46, 47), (43, 42, 57, 58), (41, 40, 55, 56), (39, 38, 53, 54), (37, 36, 51, 52), (35, 34, 49, 50), (33, 32, 47, 48), (44, 43, 58, 59), (31, 30, 45, 46), (42, 41, 56, 57), (55, 54, 69, 70), (53, 52, 67, 68), (51, 50, 65, 66), (49, 48, 63, 64), (47, 46, 61, 62), (58, 57, 72, 73), (56, 55, 70, 71), (54, 53, 68, 69), (52, 51, 66, 67), (50, 49, 64, 65), (48, 47, 62, 63), (59, 58, 73, 74), (46, 45, 60, 61), (57, 56, 71, 72), (70, 69, 84, 85), (68, 67, 82, 83), (66, 65, 80, 81), (64, 63, 78, 79), (62, 61, 76, 77), (73, 72, 87, 88), (71, 70, 85, 86), (69, 68, 83, 84), (67, 66, 81, 82), (65, 64, 79, 80), (63, 62, 77, 78), (74, 73, 88, 89), (61, 60, 75, 76), (72, 71, 86, 87), (85, 84, 99, 100), (83, 82, 97, 98), (81, 80, 95, 96), (79, 78, 93, 94), (77, 76, 91, 92), (88, 87, 102, 103), (86, 85, 100, 101), (84, 83, 98, 99), (82, 81, 96, 97), (80, 79, 94, 95), (78, 77, 92, 93), (89, 88, 103, 104), (76, 75, 90, 91), (87, 86, 101, 102), (100, 99, 114, 115), (98, 97, 112, 113), (96, 95, 110, 111), (94, 93, 108, 109), (92, 91, 106, 107), (103, 102, 117, 118), (101, 100, 115, 116), (99, 98, 113, 114), (97, 96, 111, 112), (95, 94, 109, 110), (93, 92, 107, 108), (104, 103, 118, 119), (91, 90, 105, 106), (102, 101, 116, 117), (115, 114, 129, 130), (113, 112, 127, 128), (111, 110, 125, 126), (109, 108, 123, 124), (107, 106, 121, 122), (118, 117, 132, 133), (116, 115, 130, 131), (114, 113, 128, 129), (112, 111, 126, 127), (110, 109, 124, 125), (108, 107, 122, 123), (119, 118, 133, 134), (106, 105, 120, 121), (117, 116, 131, 132), (130, 129, 144, 145), (128, 127, 142, 143), (126, 125, 140, 141), (124, 123, 138, 139), (122, 121, 136, 137), (133, 132, 147, 148), (131, 130, 145, 146), (129, 128, 143, 144), (127, 126, 141, 142), (125, 124, 139, 140), (123, 122, 137, 138), (134, 133, 148, 149), (121, 120, 135, 136), (132, 131, 146, 147), (145, 144, 159, 160), (143, 142, 157, 158), (141, 140, 155, 156), (139, 138, 153, 154), (137, 136, 151, 152), (148, 147, 162, 163), (146, 145, 160, 161), (144, 143, 158, 159), (142, 141, 156, 157), (140, 139, 154, 155), (138, 137, 152, 153), (149, 148, 163, 164), (136, 135, 150, 151), (147, 146, 161, 162), (160, 159, 174, 175), (158, 157, 172, 173), (156, 155, 170, 171), (154, 153, 168, 169), (152, 151, 166, 167), (163, 162, 177, 178), (161, 160, 175, 176), (159, 158, 173, 174), (157, 156, 171, 172), (155, 154, 169, 170), (153, 152, 167, 168), (164, 163, 178, 179), (151, 150, 165, 166), (162, 161, 176, 177), (175, 174, 189, 190), (173, 172, 187, 188), (171, 170, 185, 186), (169, 168, 183, 184), (167, 166, 181, 182), (178, 177, 192, 193), (176, 175, 190, 191), (174, 173, 188, 189), (172, 171, 186, 187), (170, 169, 184, 185), (168, 167, 182, 183), (179, 178, 193, 194), (166, 165, 180, 181), (177, 176, 191, 192), (190, 189, 204, 205), (188, 187, 202, 203), (186, 185, 200, 201), (184, 183, 198, 199), (182, 181, 196, 197), (193, 192, 207, 208), (191, 190, 205, 206), (189, 188, 203, 204), (187, 186, 201, 202), (185, 184, 199, 200), (183, 182, 197, 198), (194, 193, 208, 209), (181, 180, 195, 196), (192, 191, 206, 207), (205, 204, 219, 220), (203, 202, 217, 218), (201, 200, 215, 216), (199, 198, 213, 214), (197, 196, 211, 212), (208, 207, 222, 223), (206, 205, 220, 221), (204, 203, 218, 219), (202, 201, 216, 217), (200, 199, 214, 215), (198, 197, 212, 213), (209, 208, 223, 224), (196, 195, 210, 211), (207, 206, 221, 222), (220, 219, 234, 235), (218, 217, 232, 233), (216, 215, 230, 231), (214, 213, 228, 229), (212, 211, 226, 227), (223, 222, 237, 238), (221, 220, 235, 236), (219, 218, 233, 234), (217, 216, 231, 232), (215, 214, 229, 230), (213, 212, 227, 228), (224, 223, 238, 239), (211, 210, 225, 226), (222, 221, 236, 237), (235, 234, 249, 250), (233, 232, 247, 248), (231, 230, 245, 246), (229, 228, 243, 244), (227, 226, 241, 242), (238, 237, 252, 253), (236, 235, 250, 251), (234, 233, 248, 249), (232, 231, 246, 247), (230, 229, 244, 245), (228, 227, 242, 243), (239, 238, 253, 254), (226, 225, 240, 241), (237, 236, 251, 252), (250, 249, 265, 266), (248, 247, 263, 264), (246, 245, 261, 262), (244, 243, 259, 260), (242, 241, 257, 258), (253, 252, 268, 269), (251, 250, 266, 267), (249, 248, 264, 265), (247, 246, 262, 263), (245, 244, 260, 261), (243, 242, 258, 259), (254, 253, 269, 270), (241, 240, 256, 257), (252, 251, 267, 268), (266, 265, 280, 281), (264, 263, 278, 279), (262, 261, 276, 277), (260, 259, 274, 275), (258, 257, 272, 273), (269, 268, 283, 284), (267, 266, 281, 282), (265, 264, 279, 280), (263, 262, 277, 278), (261, 260, 275, 276), (259, 258, 273, 274), (270, 269, 284, 285), (257, 256, 271, 272), (268, 267, 282, 283), (281, 280, 295, 296), (279, 278, 293, 294), (277, 276, 291, 292), (275, 274, 289, 290), (273, 272, 287, 288), (284, 283, 298, 299), (282, 281, 296, 297), (280, 279, 294, 295), (278, 277, 292, 293), (276, 275, 290, 291), (274, 273, 288, 289), (285, 284, 299, 300), (272, 271, 286, 287), (283, 282, 297, 298), (296, 295, 310, 311), (294, 293, 308, 309), (292, 291, 306, 307), (290, 289, 304, 305), (288, 287, 302, 303), (299, 298, 313, 314), (297, 296, 311, 312), (295, 294, 309, 310), (293, 292, 307, 308), (291, 290, 305, 306), (289, 288, 303, 304), (300, 299, 314, 315), (287, 286, 301, 302), (298, 297, 312, 313), (311, 310, 325, 326), (309, 308, 323, 324), (307, 306, 321, 322), (305, 304, 319, 320), (303, 302, 317, 318), (314, 313, 328, 329), (312, 311, 326, 327), (310, 309, 324, 325), (308, 307, 322, 323), (306, 305, 320, 321), (304, 303, 318, 319), (315, 314, 329, 330), (302, 301, 316, 317), (313, 312, 327, 328), (326, 325, 340, 341), (324, 323, 338, 339), (322, 321, 336, 337), (320, 319, 334, 335), (318, 317, 332, 333), (329, 328, 343, 344), (327, 326, 341, 342), (325, 324, 339, 340), (323, 322, 337, 338), (321, 320, 335, 336), (319, 318, 333, 334), (330, 329, 344, 345), (317, 316, 331, 332), (328, 327, 342, 343), (341, 340, 355, 356), (339, 338, 353, 354), (337, 336, 351, 352), (335, 334, 349, 350), (333, 332, 347, 348), (344, 343, 358, 359), (342, 341, 356, 357), (340, 339, 354, 355), (338, 337, 352, 353), (336, 335, 350, 351), (334, 333, 348, 349), (345, 344, 359, 360), (332, 331, 346, 347), (343, 342, 357, 358), (356, 355, 370, 371), (354, 353, 368, 369), (352, 351, 366, 367), (350, 349, 364, 365), (348, 347, 362, 363), (359, 358, 373, 374), (357, 356, 371, 372), (355, 354, 369, 370), (353, 352, 367, 368), (351, 350, 365, 366), (349, 348, 363, 364), (360, 359, 374, 375), (347, 346, 361, 362), (358, 357, 372, 373), (371, 370, 385, 386), (369, 368, 383, 384), (367, 366, 381, 382), (365, 364, 379, 380), (363, 362, 377, 378), (374, 373, 388, 389), (372, 371, 386, 387), (370, 369, 384, 385), (368, 367, 382, 383), (366, 365, 380, 381), (364, 363, 378, 379), (375, 374, 389, 390), (362, 361, 376, 377), (373, 372, 387, 388), (386, 385, 400, 401), (384, 383, 398, 399), (382, 381, 396, 397), (380, 379, 394, 395), (378, 377, 392, 393), (389, 388, 403, 404), (387, 386, 401, 402), (385, 384, 399, 400), (383, 382, 397, 398), (381, 380, 395, 396), (379, 378, 393, 394), (390, 389, 404, 405), (377, 376, 391, 392), (388, 387, 402, 403), (401, 400, 415, 416), (399, 398, 413, 414), (397, 396, 411, 412), (395, 394, 409, 410), (393, 392, 407, 408), (404, 403, 418, 419), (402, 401, 416, 417), (400, 399, 414, 415), (398, 397, 412, 413), (396, 395, 410, 411), (394, 393, 408, 409), (405, 404, 419, 420), (392, 391, 406, 407), (403, 402, 417, 418), (416, 415, 430, 431), (414, 413, 428, 429), (412, 411, 426, 427), (410, 409, 424, 425), (408, 407, 422, 423), (419, 418, 433, 434), (417, 416, 431, 432), (415, 414, 429, 430), (413, 412, 427, 428), (411, 410, 425, 426), (409, 408, 423, 424), (420, 419, 434, 435), (407, 406, 421, 422), (418, 417, 432, 433), (431, 430, 445, 446), (429, 428, 443, 444), (427, 426, 441, 442), (425, 424, 439, 440), (423, 422, 437, 438), (434, 433, 448, 449), (432, 431, 446, 447), (430, 429, 444, 445), (428, 427, 442, 443), (426, 425, 440, 441), (424, 423, 438, 439), (435, 434, 449, 450), (422, 421, 436, 437), (433, 432, 447, 448), (446, 445, 461, 462), (444, 443, 459, 460), (442, 441, 457, 458), (440, 439, 455, 456), (438, 437, 453, 454), (449, 448, 464, 465), (447, 446, 462, 463), (445, 444, 460, 461), (443, 442, 458, 459), (441, 440, 456, 457), (439, 438, 454, 455), (450, 449, 465, 466), (437, 436, 452, 453), (448, 447, 463, 464), (462, 461, 476, 477), (460, 459, 474, 475), (458, 457, 472, 473), (456, 455, 470, 471), (454, 453, 468, 469), (465, 464, 479, 480), (463, 462, 477, 478), (461, 460, 475, 476), (459, 458, 473, 474), (457, 456, 471, 472), (455, 454, 469, 470), (466, 465, 480, 481), (453, 452, 467, 468), (464, 463, 478, 479), (255, 14, 29), (0, 451, 15), (255, 29, 44), (15, 451, 30), (255, 44, 59), (30, 451, 45), (255, 59, 74), (45, 451, 60), (255, 74, 89), (60, 451, 75), (255, 89, 104), (75, 451, 90), (255, 104, 119), (90, 451, 105), (255, 119, 134), (105, 451, 120), (255, 134, 149), (120, 451, 135), (255, 149, 164), (135, 451, 150), (255, 164, 179), (150, 451, 165), (255, 179, 194), (165, 451, 180), (255, 194, 209), (180, 451, 195), (255, 209, 224), (195, 451, 210), (255, 224, 239), (210, 451, 225), (255, 239, 254), (225, 451, 240), (255, 254, 270), (240, 451, 256), (255, 270, 285), (256, 451, 271), (255, 285, 300), (271, 451, 286), (255, 300, 315), (286, 451, 301), (255, 315, 330), (301, 451, 316), (255, 330, 345), (316, 451, 331), (255, 345, 360), (331, 451, 346), (255, 360, 375), (346, 451, 361), (255, 375, 390), (361, 451, 376), (255, 390, 405), (376, 451, 391), (255, 405, 420), (391, 451, 406), (255, 420, 435), (406, 451, 421), (255, 435, 450), (421, 451, 436), (255, 450, 466), (436, 451, 452), (255, 466, 481), (452, 451, 467), (477, 476, 9, 10), (475, 474, 7, 8), (473, 472, 5, 6), (471, 470, 3, 4), (255, 481, 14), (469, 468, 1, 2), (480, 479, 12, 13), (467, 451, 0), (478, 477, 10, 11), (476, 475, 8, 9), (474, 473, 6, 7), (472, 471, 4, 5), (470, 469, 2, 3), (481, 480, 13, 14), (468, 467, 0, 1), (479, 478, 11, 12), (486, 485, 500, 501), (484, 483, 498, 499), (495, 494, 509, 510), (493, 492, 507, 508), (491, 490, 505, 506), (489, 488, 503, 504), (487, 486, 501, 502), (485, 484, 499, 500), (496, 495, 510, 511), (483, 482, 497, 498), (494, 493, 508, 509), (492, 491, 506, 507), (490, 489, 504, 505), (488, 487, 502, 503), (507, 506, 521, 522), (505, 504, 519, 520), (503, 502, 517, 518), (501, 500, 515, 516), (499, 498, 513, 514), (510, 509, 524, 525), (508, 507, 522, 523), (506, 505, 520, 521), (504, 503, 518, 519), (502, 501, 516, 517), (500, 499, 514, 515), (511, 510, 525, 526), (498, 497, 512, 513), (509, 508, 523, 524), (522, 521, 536, 537), (520, 519, 534, 535), (518, 517, 532, 533), (516, 515, 530, 531), (514, 513, 528, 529), (525, 524, 539, 540), (523, 522, 537, 538), (521, 520, 535, 536), (519, 518, 533, 534), (517, 516, 531, 532), (515, 514, 529, 530), (526, 525, 540, 541), (513, 512, 527, 528), (524, 523, 538, 539), (537, 536, 551, 552), (535, 534, 549, 550), (533, 532, 547, 548), (531, 530, 545, 546), (529, 528, 543, 544), (540, 539, 554, 555), (538, 537, 552, 553), (536, 535, 550, 551), (534, 533, 548, 549), (532, 531, 546, 547), (530, 529, 544, 545), (541, 540, 555, 556), (528, 527, 542, 543), (539, 538, 553, 554), (552, 551, 566, 567), (550, 549, 564, 565), (548, 547, 562, 563), (546, 545, 560, 561), (544, 543, 558, 559), (555, 554, 569, 570), (553, 552, 567, 568), (551, 550, 565, 566), (549, 548, 563, 564), (547, 546, 561, 562), (545, 544, 559, 560), (556, 555, 570, 571), (543, 542, 557, 558), (554, 553, 568, 569), (567, 566, 581, 582), (565, 564, 579, 580), (563, 562, 577, 578), (561, 560, 575, 576), (559, 558, 573, 574), (570, 569, 584, 585), (568, 567, 582, 583), (566, 565, 580, 581), (564, 563, 578, 579), (562, 561, 576, 577), (560, 559, 574, 575), (571, 570, 585, 586), (558, 557, 572, 573), (569, 568, 583, 584), (582, 581, 596, 597), (580, 579, 594, 595), (578, 577, 592, 593), (576, 575, 590, 591), (574, 573, 588, 589), (585, 584, 599, 600), (583, 582, 597, 598), (581, 580, 595, 596), (579, 578, 593, 594), (577, 576, 591, 592), (575, 574, 589, 590), (586, 585, 600, 601), (573, 572, 587, 588), (584, 583, 598, 599), (597, 596, 611, 612), (595, 594, 609, 610), (593, 592, 607, 608), (591, 590, 605, 606), (589, 588, 603, 604), (600, 599, 614, 615), (598, 597, 612, 613), (596, 595, 610, 611), (594, 593, 608, 609), (592, 591, 606, 607), (590, 589, 604, 605), (601, 600, 615, 616), (588, 587, 602, 603), (599, 598, 613, 614), (612, 611, 626, 627), (610, 609, 624, 625), (608, 607, 622, 623), (606, 605, 620, 621), (604, 603, 618, 619), (615, 614, 629, 630), (613, 612, 627, 628), (611, 610, 625, 626), (609, 608, 623, 624), (607, 606, 621, 622), (605, 604, 619, 620), (616, 615, 630, 631), (603, 602, 617, 618), (614, 613, 628, 629), (627, 626, 641, 642), (625, 624, 639, 640), (623, 622, 637, 638), (621, 620, 635, 636), (619, 618, 633, 634), (630, 629, 644, 645), (628, 627, 642, 643), (626, 625, 640, 641), (624, 623, 638, 639), (622, 621, 636, 637), (620, 619, 634, 635), (631, 630, 645, 646), (618, 617, 632, 633), (629, 628, 643, 644), (642, 641, 656, 657), (640, 639, 654, 655), (638, 637, 652, 653), (636, 635, 650, 651), (634, 633, 648, 649), (645, 644, 659, 660), (643, 642, 657, 658), (641, 640, 655, 656), (639, 638, 653, 654), (637, 636, 651, 652), (635, 634, 649, 650), (646, 645, 660, 661), (633, 632, 647, 648), (644, 643, 658, 659), (657, 656, 671, 672), (655, 654, 669, 670), (653, 652, 667, 668), (651, 650, 665, 666), (649, 648, 663, 664), (660, 659, 674, 675), (658, 657, 672, 673), (656, 655, 670, 671), (654, 653, 668, 669), (652, 651, 666, 667), (650, 649, 664, 665), (661, 660, 675, 676), (648, 647, 662, 663), (659, 658, 673, 674), (672, 671, 686, 687), (670, 669, 684, 685), (668, 667, 682, 683), (666, 665, 680, 681), (664, 663, 678, 679), (675, 674, 689, 690), (673, 672, 687, 688), (671, 670, 685, 686), (669, 668, 683, 684), (667, 666, 681, 682), (665, 664, 679, 680), (676, 675, 690, 691), (663, 662, 677, 678), (674, 673, 688, 689), (687, 686, 701, 702), (685, 684, 699, 700), (683, 682, 697, 698), (681, 680, 695, 696), (679, 678, 693, 694), (690, 689, 704, 705), (688, 687, 702, 703), (686, 685, 700, 701), (684, 683, 698, 699), (682, 681, 696, 697), (680, 679, 694, 695), (691, 690, 705, 706), (678, 677, 692, 693), (689, 688, 703, 704), (702, 701, 716, 717), (700, 699, 714, 715), (698, 697, 712, 713), (696, 695, 710, 711), (694, 693, 708, 709), (705, 704, 719, 720), (703, 702, 717, 718), (701, 700, 715, 716), (699, 698, 713, 714), (697, 696, 711, 712), (695, 694, 709, 710), (706, 705, 720, 721), (693, 692, 707, 708), (704, 703, 718, 719), (717, 716, 731, 732), (715, 714, 729, 730), (713, 712, 727, 728), (711, 710, 725, 726), (709, 708, 723, 724), (720, 719, 734, 735), (718, 717, 732, 733), (716, 715, 730, 731), (714, 713, 728, 729), (712, 711, 726, 727), (710, 709, 724, 725), (721, 720, 735, 736), (708, 707, 722, 723), (719, 718, 733, 734), (732, 731, 747, 748), (730, 729, 745, 746), (728, 727, 743, 744), (726, 725, 741, 742), (724, 723, 739, 740), (735, 734, 750, 751), (733, 732, 748, 749), (731, 730, 746, 747), (729, 728, 744, 745), (727, 726, 742, 743), (725, 724, 740, 741), (736, 735, 751, 752), (723, 722, 738, 739), (734, 733, 749, 750), (748, 747, 762, 763), (746, 745, 760, 761), (744, 743, 758, 759), (742, 741, 756, 757), (740, 739, 754, 755), (751, 750, 765, 766), (749, 748, 763, 764), (747, 746, 761, 762), (745, 744, 759, 760), (743, 742, 757, 758), (741, 740, 755, 756), (752, 751, 766, 767), (739, 738, 753, 754), (750, 749, 764, 765), (763, 762, 777, 778), (761, 760, 775, 776), (759, 758, 773, 774), (757, 756, 771, 772), (755, 754, 769, 770), (766, 765, 780, 781), (764, 763, 778, 779), (762, 761, 776, 777), (760, 759, 774, 775), (758, 757, 772, 773), (756, 755, 770, 771), (767, 766, 781, 782), (754, 753, 768, 769), (765, 764, 779, 780), (778, 777, 792, 793), (776, 775, 790, 791), (774, 773, 788, 789), (772, 771, 786, 787), (770, 769, 784, 785), (781, 780, 795, 796), (779, 778, 793, 794), (777, 776, 791, 792), (775, 774, 789, 790), (773, 772, 787, 788), (771, 770, 785, 786), (782, 781, 796, 797), (769, 768, 783, 784), (780, 779, 794, 795), (793, 792, 807, 808), (791, 790, 805, 806), (789, 788, 803, 804), (787, 786, 801, 802), (785, 784, 799, 800), (796, 795, 810, 811), (794, 793, 808, 809), (792, 791, 806, 807), (790, 789, 804, 805), (788, 787, 802, 803), (786, 785, 800, 801), (797, 796, 811, 812), (784, 783, 798, 799), (795, 794, 809, 810), (808, 807, 822, 823), (806, 805, 820, 821), (804, 803, 818, 819), (802, 801, 816, 817), (800, 799, 814, 815), (811, 810, 825, 826), (809, 808, 823, 824), (807, 806, 821, 822), (805, 804, 819, 820), (803, 802, 817, 818), (801, 800, 815, 816), (812, 811, 826, 827), (799, 798, 813, 814), (810, 809, 824, 825), (823, 822, 837, 838), (821, 820, 835, 836), (819, 818, 833, 834), (817, 816, 831, 832), (815, 814, 829, 830), (826, 825, 840, 841), (824, 823, 838, 839), (822, 821, 836, 837), (820, 819, 834, 835), (818, 817, 832, 833), (816, 815, 830, 831), (827, 826, 841, 842), (814, 813, 828, 829), (825, 824, 839, 840), (838, 837, 852, 853), (836, 835, 850, 851), (834, 833, 848, 849), (832, 831, 846, 847), (830, 829, 844, 845), (841, 840, 855, 856), (839, 838, 853, 854), (837, 836, 851, 852), (835, 834, 849, 850), (833, 832, 847, 848), (831, 830, 845, 846), (842, 841, 856, 857), (829, 828, 843, 844), (840, 839, 854, 855), (853, 852, 867, 868), (851, 850, 865, 866), (849, 848, 863, 864), (847, 846, 861, 862), (845, 844, 859, 860), (856, 855, 870, 871), (854, 853, 868, 869), (852, 851, 866, 867), (850, 849, 864, 865), (848, 847, 862, 863), (846, 845, 860, 861), (857, 856, 871, 872), (844, 843, 858, 859), (855, 854, 869, 870), (868, 867, 882, 883), (866, 865, 880, 881), (864, 863, 878, 879), (862, 861, 876, 877), (860, 859, 874, 875), (871, 870, 885, 886), (869, 868, 883, 884), (867, 866, 881, 882), (865, 864, 879, 880), (863, 862, 877, 878), (861, 860, 875, 876), (872, 871, 886, 887), (859, 858, 873, 874), (870, 869, 884, 885), (883, 882, 897, 898), (881, 880, 895, 896), (879, 878, 893, 894), (877, 876, 891, 892), (875, 874, 889, 890), (886, 885, 900, 901), (884, 883, 898, 899), (882, 881, 896, 897), (880, 879, 894, 895), (878, 877, 892, 893), (876, 875, 890, 891), (887, 886, 901, 902), (874, 873, 888, 889), (885, 884, 899, 900), (898, 897, 912, 913), (896, 895, 910, 911), (894, 893, 908, 909), (892, 891, 906, 907), (890, 889, 904, 905), (901, 900, 915, 916), (899, 898, 913, 914), (897, 896, 911, 912), (895, 894, 909, 910), (893, 892, 907, 908), (891, 890, 905, 906), (902, 901, 916, 917), (889, 888, 903, 904), (900, 899, 914, 915), (913, 912, 927, 928), (911, 910, 925, 926), (909, 908, 923, 924), (907, 906, 921, 922), (905, 904, 919, 920), (916, 915, 930, 931), (914, 913, 928, 929), (912, 911, 926, 927), (910, 909, 924, 925), (908, 907, 922, 923), (906, 905, 920, 921), (917, 916, 931, 932), (904, 903, 918, 919), (915, 914, 929, 930), (928, 927, 943, 944), (926, 925, 941, 942), (924, 923, 939, 940), (922, 921, 937, 938), (920, 919, 935, 936), (931, 930, 946, 947), (929, 928, 944, 945), (927, 926, 942, 943), (925, 924, 940, 941), (923, 922, 938, 939), (921, 920, 936, 937), (932, 931, 947, 948), (919, 918, 934, 935), (930, 929, 945, 946), (944, 943, 958, 959), (942, 941, 956, 957), (940, 939, 954, 955), (938, 937, 952, 953), (936, 935, 950, 951), (947, 946, 961, 962), (945, 944, 959, 960), (943, 942, 957, 958), (941, 940, 955, 956), (939, 938, 953, 954), (937, 936, 951, 952), (948, 947, 962, 963), (935, 934, 949, 950), (946, 945, 960, 961), (737, 496, 511), (482, 933, 497), (737, 511, 526), (497, 933, 512), (737, 526, 541), (512, 933, 527), (737, 541, 556), (527, 933, 542), (737, 556, 571), (542, 933, 557), (737, 571, 586), (557, 933, 572), (737, 586, 601), (572, 933, 587), (737, 601, 616), (587, 933, 602), (737, 616, 631), (602, 933, 617), (737, 631, 646), (617, 933, 632), (737, 646, 661), (632, 933, 647), (737, 661, 676), (647, 933, 662), (737, 676, 691), (662, 933, 677), (737, 691, 706), (677, 933, 692), (737, 706, 721), (692, 933, 707), (737, 721, 736), (707, 933, 722), (737, 736, 752), (722, 933, 738), (737, 752, 767), (738, 933, 753), (737, 767, 782), (753, 933, 768), (737, 782, 797), (768, 933, 783), (737, 797, 812), (783, 933, 798), (737, 812, 827), (798, 933, 813), (737, 827, 842), (813, 933, 828), (737, 842, 857), (828, 933, 843), (737, 857, 872), (843, 933, 858), (737, 872, 887), (858, 933, 873), (737, 887, 902), (873, 933, 888), (737, 902, 917), (888, 933, 903), (737, 917, 932), (903, 933, 918), (737, 932, 948), (918, 933, 934), (737, 948, 963), (934, 933, 949), (959, 958, 491, 492), (957, 956, 489, 490), (955, 954, 487, 488), (953, 952, 485, 486), (737, 963, 496), (951, 950, 483, 484), (962, 961, 494, 495), (949, 933, 482), (960, 959, 492, 493), (958, 957, 490, 491), (956, 955, 488, 489), (954, 953, 486, 487), (952, 951, 484, 485), (963, 962, 495, 496), (950, 949, 482, 483), (961, 960, 493, 494)])
me_sphere.polygons.foreach_set('use_smooth', [True] * 1024)
me_sphere.use_remesh_preserve_volume = False
me_sphere.use_remesh_preserve_attributes = False
me_sphere.use_mirror_vertex_groups = False
me_sphere.update()
me_cube = bpy.data.meshes.new('Cube')
me_cube.from_pydata([(0.214, 0.07682, -0.0007539), (0.214, -0.07682, -0.0007539), (-0.1927, -0.07682, -0.0007539), (-0.1927, 0.07682, -0.0007539), (0.2138, 0.07682, 0.0007539), (0.2138, -0.07682, 0.0007539), (-0.1927, -0.07682, 0.0007539), (-0.1927, 0.07682, 0.0007539), (-0.2702, -0.0006663, 0.0007539), (-0.2702, 0.0006663, 0.0007539), (0.2233, 0.06721, -0.0007539), (0.214, 0.05761, -0.0007539), (0.2233, 0.04801, -0.0007539), (0.214, 0.03841, -0.0007539), (0.2233, 0.02881, -0.0007539), (0.214, 0.0192, -0.0007539), (0.2233, 0.009602, -0.0007539), (0.214, -7.287e-09, -0.0007539), (0.2233, -0.009602, -0.0007539), (0.214, -0.0192, -0.0007539), (0.2233, -0.02881, -0.0007539), (0.214, -0.03841, -0.0007539), (0.2233, -0.04801, -0.0007539), (0.214, -0.05761, -0.0007539), (0.2233, -0.06721, -0.0007539), (-0.1927, -0.06721, -0.0007539), (-0.1927, -0.05761, -0.0007539), (-0.1927, -0.04801, -0.0007539), (-0.1927, -0.03841, -0.0007539), (-0.1927, -0.02881, -0.0007539), (-0.1927, -0.0192, -0.0007539), (-0.1927, -0.009602, -0.0007539), (-0.1927, 1.943e-08, -0.0007539), (-0.1927, 0.009602, -0.0007539), (-0.1927, 0.0192, -0.0007539), (-0.1927, 0.02881, -0.0007539), (-0.1927, 0.03841, -0.0007539), (-0.1927, 0.04801, -0.0007539), (-0.1927, 0.05761, -0.0007539), (-0.1927, 0.06721, -0.0007539), (0.2229, 0.06721, 0.0007539), (0.2138, 0.05761, 0.0007539), (0.2229, 0.04801, 0.0007539), (0.2138, 0.03841, 0.0007539), (0.2229, 0.02881, 0.0007539), (0.2138, 0.0192, 0.0007539), (0.2229, 0.009602, 0.0007539), (0.2138, -4.534e-08, 0.0007539), (0.2229, -0.009602, 0.0007539), (0.2138, -0.0192, 0.0007539), (0.2229, -0.02881, 0.0007539), (0.2138, -0.03841, 0.0007539), (0.2229, -0.04801, 0.0007539), (0.2138, -0.05761, 0.0007539), (0.2229, -0.06721, 0.0007539), (-0.1927, -0.07682, 0.0007539), (-0.1927, 0.07682, 0.0007539), (-0.2702, -0.0006663, 0.0007539), (-0.2702, 0.0006663, 0.0007539), (-0.1927, -0.07682, 0.0007539), (-0.1927, 0.07682, 0.0007539), (-0.2702, -0.0006663, 0.0007539), (-0.2702, 0.0006663, 0.0007539), (-0.1927, -0.07682, 0.0007539), (-0.1927, 0.07682, 0.0007539), (-0.2702, -0.0006663, 0.0007539), (-0.2702, 0.0006663, 0.0007539), (-0.1927, -0.07682, -0.0006691), (-0.1927, 0.07682, -0.0006691), (-0.2702, -0.0006663, -0.0006691), (-0.2702, 0.0006663, -0.0006691)], [], [(24, 1, 2, 25), (4, 7, 6, 5, 54, 53, 52, 51, 50, 49, 48, 47, 46, 45, 44, 43, 42, 41, 40), (24, 54, 5, 1), (1, 5, 6, 2), (2, 6, 7, 3, 39, 38, 37, 36, 35, 34, 33, 32, 31, 30, 29, 28, 27, 26, 25), (4, 0, 3, 7), (6, 8, 57, 55), (0, 4, 40, 10), (10, 40, 41, 11), (11, 41, 42, 12), (12, 42, 43, 13), (13, 43, 44, 14), (14, 44, 45, 15), (15, 45, 46, 16), (16, 46, 47, 17), (17, 47, 48, 18), (18, 48, 49, 19), (19, 49, 50, 20), (20, 50, 51, 21), (21, 51, 52, 22), (22, 52, 53, 23), (23, 53, 54, 24), (0, 10, 39, 3), (10, 11, 38, 39), (11, 12, 37, 38), (12, 13, 36, 37), (13, 14, 35, 36), (14, 15, 34, 35), (15, 16, 33, 34), (16, 17, 32, 33), (17, 18, 31, 32), (18, 19, 30, 31), (19, 20, 29, 30), (20, 21, 28, 29), (21, 22, 27, 28), (22, 23, 26, 27), (23, 24, 25, 26), (55, 57, 61, 59), (9, 7, 56, 58), (8, 9, 58, 57), (7, 6, 55, 56), (59, 61, 65, 63), (58, 56, 60, 62), (57, 58, 62, 61), (56, 55, 59, 60), (63, 65, 69, 67), (62, 60, 64, 66), (61, 62, 66, 65), (60, 59, 63, 64), (68, 67, 69, 70), (66, 64, 68, 70), (65, 66, 70, 69), (64, 63, 67, 68), (65, 63, 64, 66)])
me_cube.polygons.foreach_set('use_smooth', [True] * 54)
me_cube.materials.append(mat_material)
me_cube.use_remesh_preserve_volume = False
me_cube.use_remesh_preserve_attributes = False
me_cube.use_mirror_vertex_groups = False
me_cube.update()

# ---- curves / text
txt_text_001 = bpy.data.curves.new('Text.001', 'FONT')
txt_text_001.dimensions = '2D'
txt_text_001.body = ' GYMNASTICS\nCOMPETITION'
txt_text_001.use_path_clamp = True
txt_text_001.bevel_resolution = 0
txt_text = bpy.data.curves.new('Text', 'FONT')
txt_text.dimensions = '2D'
txt_text.body = '2nd\n'
txt_text.use_path_clamp = True
txt_text.bevel_resolution = 0

# ---- objects
ob_competition = bpy.data.objects.new('competition', txt_text_001)
ob_second_place = bpy.data.objects.new('second place', txt_text)
ob_pin = bpy.data.objects.new('pin', me_sphere)
ob_ribbon = bpy.data.objects.new('ribbon', me_cube)

# ---- transforms, parenting, visibility, modifiers, constraints
ob_competition.location = (-0.1182, -0.06839, 0.003881)
ob_competition.rotation_euler = (0.0, -0.0, 1.58)
ob_competition.scale = (0.01958, 0.01958, 0.01958)
ob_competition.lineart.crease_threshold = 0.0
ob_second_place.location = (0.2048, -0.05845, 0.00587)
ob_second_place.rotation_euler = (0.0, -0.0, 1.578)
ob_second_place.scale = (0.07373, 0.07373, 0.07373)
ob_second_place.lineart.crease_threshold = 0.0
ob_pin.location = (-0.2021, -0.00324, 0.003168)
ob_pin.lineart.crease_threshold = 0.0
ob_ribbon.location = (0.01537, -0.004173, 0.002418)
ob_ribbon.lock_rotations_4d = False
ob_ribbon.empty_display_type = 'ARROWS'
ob_ribbon.lineart.crease_threshold = 0.0

# ---- collection membership
col_collection_1.objects.link(ob_competition)
col_collection_1.objects.link(ob_second_place)
col_collection_1.objects.link(ob_pin)
col_collection_1.objects.link(ob_ribbon)

# ---- scene / render settings (as saved in the file)
scene.frame_start = 1; scene.frame_end = 250; scene.frame_set(1)
scene.render.engine = 'BLENDER_EEVEE_NEXT'
scene.render.resolution_percentage = 50
scene.render.dither_intensity = 0.0
scene.cycles.use_denoising = False
scene.cycles.samples = 10
scene.cycles.sampling_pattern = 'TABULATED_SOBOL'
scene.cycles.light_sampling_threshold = 0.0
scene.cycles.use_adaptive_sampling = False
scene.cycles.use_light_tree = False
scene.cycles.blur_glossy = 0.0
scene.cycles.pixel_filter_type = 'GAUSSIAN'
scene.cycles.sample_clamp_indirect = 0.0
scene.view_settings.view_transform = 'Standard'
bpy.context.view_layer.update()

# ---- added for rendering (the .blend has no active camera and no usable light): camera, sun
cam_auto = bpy.data.cameras.new('AutoCamera')
cam_auto.lens = 50.0
cam_auto.sensor_width = 36.0
cam_auto.clip_end = 1000.0
ob_auto_camera = bpy.data.objects.new('AutoCamera', cam_auto)
scene.collection.objects.link(ob_auto_camera)
ob_auto_camera.location = (0.470192, -0.578116, 0.386396)
ob_auto_camera.rotation_euler = (1.09748, -7.21219e-08, 0.694738)
scene.camera = ob_auto_camera
light_auto_sun = bpy.data.lights.new('AutoSun', 'SUN')
light_auto_sun.energy = 3.0
light_auto_sun.angle = 0.0523599
ob_auto_sun = bpy.data.objects.new('AutoSun', light_auto_sun)
scene.collection.objects.link(ob_auto_sun)
ob_auto_sun.rotation_euler = (0.872665, 0.174533, 0.523599)
bpy.context.view_layer.update()
